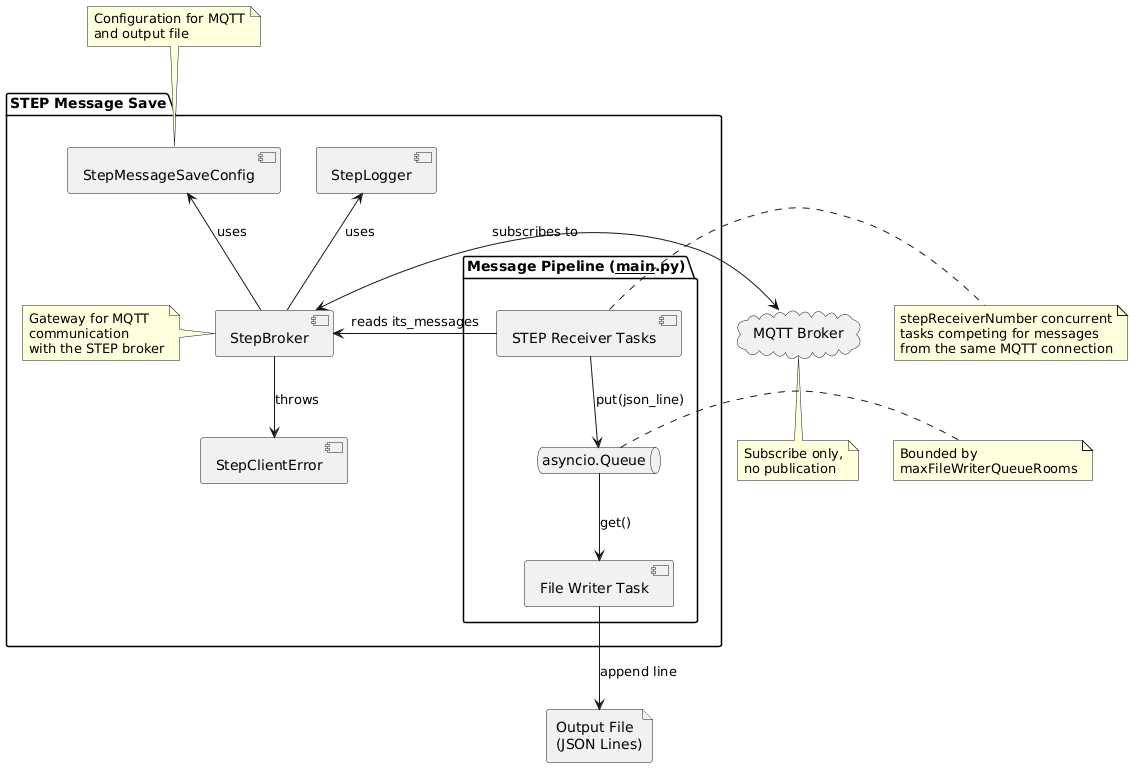

The diagram above was rendered by PlantUML. Its source (embedded in the PNG):
@startuml

package "STEP Message Save" {
   [StepBroker] as GW
   [StepMessageSaveConfig] as Config
   [StepLogger] as Logger
   [StepClientError] as Exception
   note left of GW
   Gateway for MQTT
   communication
   with the STEP broker
   end note

   package "Message Pipeline (__main__.py)" {
      [STEP Receiver Tasks] as Recv
      queue "asyncio.Queue" as Queue
      [File Writer Task] as Writer
   }
}

cloud "MQTT Broker" as MQTT
file "Output File\n(JSON Lines)" as OutFile

GW -up-> Config : uses
GW <-right-> MQTT : subscribes to
Recv -left-> GW : reads its_messages
Recv -down-> Queue : put(json_line)
Queue -down-> Writer : get()
Writer -down-> OutFile : append line
GW -up-> Logger : uses
GW -down-> Exception : throws

note bottom of MQTT
   Subscribe only,
   no publication
end note

note right of Recv
   stepReceiverNumber concurrent
   tasks competing for messages
   from the same MQTT connection
end note

note right of Queue
   Bounded by
   maxFileWriterQueueRooms
end note

note top of Config
   Configuration for MQTT
   and output file
end note

@enduml